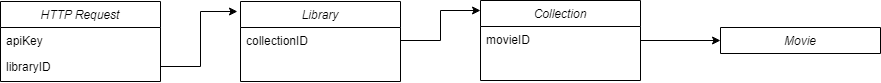

The diagram above was exported from draw.io. Its source (the exported page's mxGraphModel, read from the mxfile embedded in the PNG):
<mxGraphModel dx="1434" dy="746" grid="1" gridSize="10" guides="1" tooltips="1" connect="1" arrows="1" fold="1" page="1" pageScale="1" pageWidth="827" pageHeight="1169" math="0" shadow="0">
  <root>
    <mxCell id="WIyWlLk6GJQsqaUBKTNV-0" />
    <mxCell id="WIyWlLk6GJQsqaUBKTNV-1" parent="WIyWlLk6GJQsqaUBKTNV-0" />
    <mxCell id="zkfFHV4jXpPFQw0GAbJ--0" value="HTTP Request" style="swimlane;fontStyle=2;align=center;verticalAlign=top;childLayout=stackLayout;horizontal=1;startSize=26;horizontalStack=0;resizeParent=1;resizeLast=0;collapsible=1;marginBottom=0;rounded=0;shadow=0;strokeWidth=1;" parent="WIyWlLk6GJQsqaUBKTNV-1" vertex="1">
      <mxGeometry y="120" width="160" height="80" as="geometry">
        <mxRectangle x="230" y="140" width="160" height="26" as="alternateBounds" />
      </mxGeometry>
    </mxCell>
    <mxCell id="zkfFHV4jXpPFQw0GAbJ--1" value="apiKey" style="text;align=left;verticalAlign=top;spacingLeft=4;spacingRight=4;overflow=hidden;rotatable=0;points=[[0,0.5],[1,0.5]];portConstraint=eastwest;" parent="zkfFHV4jXpPFQw0GAbJ--0" vertex="1">
      <mxGeometry y="26" width="160" height="26" as="geometry" />
    </mxCell>
    <mxCell id="zkfFHV4jXpPFQw0GAbJ--2" value="libraryID&#10;" style="text;align=left;verticalAlign=top;spacingLeft=4;spacingRight=4;overflow=hidden;rotatable=0;points=[[0,0.5],[1,0.5]];portConstraint=eastwest;rounded=0;shadow=0;html=0;" parent="zkfFHV4jXpPFQw0GAbJ--0" vertex="1">
      <mxGeometry y="52" width="160" height="26" as="geometry" />
    </mxCell>
    <mxCell id="9VH3hN3XeB6kzHTyd-iY-1" value="Library" style="swimlane;fontStyle=2;align=center;verticalAlign=top;childLayout=stackLayout;horizontal=1;startSize=26;horizontalStack=0;resizeParent=1;resizeLast=0;collapsible=1;marginBottom=0;rounded=0;shadow=0;strokeWidth=1;" vertex="1" parent="WIyWlLk6GJQsqaUBKTNV-1">
      <mxGeometry x="240" y="120" width="160" height="80" as="geometry">
        <mxRectangle x="230" y="140" width="160" height="26" as="alternateBounds" />
      </mxGeometry>
    </mxCell>
    <mxCell id="9VH3hN3XeB6kzHTyd-iY-2" value="collectionID" style="text;align=left;verticalAlign=top;spacingLeft=4;spacingRight=4;overflow=hidden;rotatable=0;points=[[0,0.5],[1,0.5]];portConstraint=eastwest;" vertex="1" parent="9VH3hN3XeB6kzHTyd-iY-1">
      <mxGeometry y="26" width="160" height="26" as="geometry" />
    </mxCell>
    <mxCell id="9VH3hN3XeB6kzHTyd-iY-14" style="edgeStyle=orthogonalEdgeStyle;rounded=0;orthogonalLoop=1;jettySize=auto;html=1;" edge="1" parent="WIyWlLk6GJQsqaUBKTNV-1" source="9VH3hN3XeB6kzHTyd-iY-6" target="9VH3hN3XeB6kzHTyd-iY-12">
      <mxGeometry relative="1" as="geometry" />
    </mxCell>
    <mxCell id="9VH3hN3XeB6kzHTyd-iY-6" value="Collection" style="swimlane;fontStyle=2;align=center;verticalAlign=top;childLayout=stackLayout;horizontal=1;startSize=26;horizontalStack=0;resizeParent=1;resizeLast=0;collapsible=1;marginBottom=0;rounded=0;shadow=0;strokeWidth=1;" vertex="1" parent="WIyWlLk6GJQsqaUBKTNV-1">
      <mxGeometry x="480" y="119" width="160" height="80" as="geometry">
        <mxRectangle x="230" y="140" width="160" height="26" as="alternateBounds" />
      </mxGeometry>
    </mxCell>
    <mxCell id="9VH3hN3XeB6kzHTyd-iY-7" value="movieID" style="text;align=left;verticalAlign=top;spacingLeft=4;spacingRight=4;overflow=hidden;rotatable=0;points=[[0,0.5],[1,0.5]];portConstraint=eastwest;" vertex="1" parent="9VH3hN3XeB6kzHTyd-iY-6">
      <mxGeometry y="26" width="160" height="26" as="geometry" />
    </mxCell>
    <mxCell id="9VH3hN3XeB6kzHTyd-iY-10" style="edgeStyle=orthogonalEdgeStyle;rounded=0;orthogonalLoop=1;jettySize=auto;html=1;exitX=1;exitY=0.5;exitDx=0;exitDy=0;entryX=-0.019;entryY=0.125;entryDx=0;entryDy=0;entryPerimeter=0;" edge="1" parent="WIyWlLk6GJQsqaUBKTNV-1" source="zkfFHV4jXpPFQw0GAbJ--2" target="9VH3hN3XeB6kzHTyd-iY-1">
      <mxGeometry relative="1" as="geometry" />
    </mxCell>
    <mxCell id="9VH3hN3XeB6kzHTyd-iY-11" style="edgeStyle=orthogonalEdgeStyle;rounded=0;orthogonalLoop=1;jettySize=auto;html=1;entryX=0;entryY=0.125;entryDx=0;entryDy=0;entryPerimeter=0;" edge="1" parent="WIyWlLk6GJQsqaUBKTNV-1" source="9VH3hN3XeB6kzHTyd-iY-2" target="9VH3hN3XeB6kzHTyd-iY-6">
      <mxGeometry relative="1" as="geometry" />
    </mxCell>
    <mxCell id="9VH3hN3XeB6kzHTyd-iY-12" value="Movie" style="swimlane;fontStyle=2;align=center;verticalAlign=top;childLayout=stackLayout;horizontal=1;startSize=26;horizontalStack=0;resizeParent=1;resizeLast=0;collapsible=1;marginBottom=0;rounded=0;shadow=0;strokeWidth=1;" vertex="1" collapsed="1" parent="WIyWlLk6GJQsqaUBKTNV-1">
      <mxGeometry x="720" y="146" width="160" height="26" as="geometry">
        <mxRectangle x="720" y="120" width="160" height="80" as="alternateBounds" />
      </mxGeometry>
    </mxCell>
  </root>
</mxGraphModel>